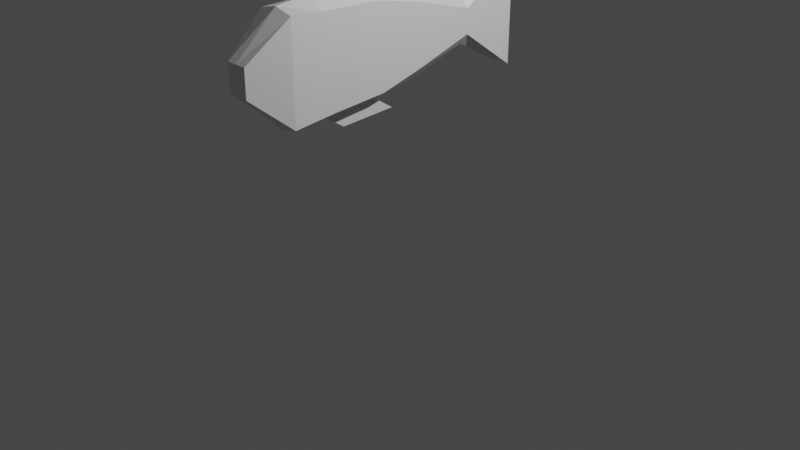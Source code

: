 # Source: blend.blend  (saved by Blender 3.0.42; exported with 4.5.12 LTS)
import bpy
from mathutils import Matrix  # noqa: F401  (used for matrix-valued properties, if any)

bpy.ops.wm.read_factory_settings(use_empty=True)
scene = bpy.context.scene
scene.name = 'Scene'

# ---- collections
col_collection = bpy.data.collections.new('Collection'); scene.collection.children.link(col_collection)

# ---- materials (node trees are filled in below, after node groups)
mat_material = bpy.data.materials.new('Material')
mat_material.alpha_threshold = 0.0
mat_material.use_transparent_shadow = False
mat_material.line_color = (0.0, 0.0, 0.0, 1.0)

# ---- material node trees
mat_material.use_nodes = True; mat_material.node_tree.nodes.clear()
_N = mat_material.node_tree.nodes; _L = mat_material.node_tree.links
n0 = _N.new('ShaderNodeOutputMaterial'); n0.name = 'Material Output'; n0.location = (300, 300)
n1 = _N.new('ShaderNodeBsdfPrincipled'); n1.name = 'Principled BSDF'; n1.location = (10, 300)
n1.distribution = 'GGX'
n1.subsurface_method = 'RANDOM_WALK_SKIN'
n1.inputs[2].default_value = 0.4
n1.inputs[3].default_value = 1.45
n1.inputs[27].default_value = (0.0, 0.0, 0.0, 1.0)
n1.inputs[28].default_value = 1.0
_L.new(n1.outputs[0], n0.inputs[0])
n0.is_active_output = True

# ---- world
world_world = bpy.data.worlds.new('World'); scene.world = world_world
world_world.use_nodes = True; world_world.node_tree.nodes.clear()
_N = world_world.node_tree.nodes; _L = world_world.node_tree.links
n0 = _N.new('ShaderNodeOutputWorld'); n0.name = 'World Output'; n0.location = (300, 300)
n1 = _N.new('ShaderNodeBackground'); n1.name = 'Background'; n1.location = (10, 300)
n1.inputs[0].default_value = (0.05088, 0.05088, 0.05088, 1.0)
_L.new(n1.outputs[0], n0.inputs[0])
n0.is_active_output = True
world_world.color = (0.05088, 0.05088, 0.05088)
world_world.use_sun_shadow = False
world_world.sun_shadow_jitter_overblur = 0.0

# ---- cameras
cam_camera = bpy.data.cameras.new('Camera')
cam_camera.clip_end = 100.0
cam_camera.ortho_scale = 7.314

# ---- lights
light_light = bpy.data.lights.new('Light', 'POINT')
light_light.transmission_factor = 0.0
light_light.energy = 1000.0
light_light.shadow_soft_size = 0.1
light_light.shadow_maximum_resolution = 0.006
light_light.use_absolute_resolution = True

# ---- meshes
me_cube = bpy.data.meshes.new('Cube')
me_cube.from_pydata([(0.611, 1.0, 1.0), (0.611, 1.0, -1.0), (1.0, -1.0, 0.9149), (1.0, -1.0, -0.9149), (-0.611, 1.0, 1.0), (-0.611, 1.0, -1.0), (-1.0, -1.0, 0.9149), (-1.0, -1.0, -0.9149), (-0.4482, 0.5871, -0.2359), (0.4482, 0.5871, 0.2363), (-0.4482, 0.5871, 0.2363), (0.4482, 0.5871, -0.2359), (-0.5705, -1.309, -0.2586), (-0.5705, -1.309, 0.2586), (0.5705, -1.309, 0.2586), (0.5705, -1.309, -0.2586), (-0.614, 0.1104, -0.5803), (0.614, 0.1104, 0.5807), (-0.614, 0.1104, 0.5807), (0.614, 0.1104, -0.5803), (0.0, 1.0, -1.0), (0.0, -1.0, 1.0), (0.0, -1.0, -1.0), (0.0, 1.0, 1.0), (0.0, 0.5871, -0.4482), (0.0, 0.5871, 0.4482), (0.0, -1.309, 0.2586), (0.0, -1.309, -0.2586), (0.0, 0.1104, -0.8327), (0.0, 0.1104, 0.8327), (0.8827, -0.6627, -0.8484), (-0.893, -0.6921, -0.8524), (0.0, -0.6773, -0.9854), (0.7348, -0.2372, -0.7911), (0.0, -0.2493, -0.9209), (-0.7433, -0.2615, -0.7944), (0.0, -0.4966, -1.286), (0.0, -0.06859, -1.222), (0.0, -0.1777, 0.9925), (0.0, -0.7525, 1.063), (0.7476, -0.2741, 0.7965), (0.9115, -0.7455, 0.8601), (-0.9164, -0.7595, 0.8619), (-0.7572, -0.3017, 0.8003), (0.0, -0.07238, 1.249), (0.0, -0.5371, 1.319)], [], [(29, 18, 43, 38), (6, 7, 12, 13), (8, 10, 4, 5), (28, 19, 33, 34), (19, 17, 40, 41, 2, 3, 30, 33), (20, 23, 0, 1), (1, 0, 9, 11), (20, 1, 11, 24), (16, 18, 10, 8), (23, 4, 10, 25), (27, 26, 13, 12), (22, 3, 15, 27), (21, 6, 13, 26), (3, 2, 14, 15), (7, 6, 42, 43, 18, 16, 35, 31), (11, 9, 17, 19), (24, 11, 19, 28), (25, 10, 18, 29), (9, 25, 29, 17), (8, 24, 28, 16), (2, 21, 26, 14), (7, 22, 27, 12), (15, 14, 26, 27), (0, 23, 25, 9), (5, 20, 24, 8), (5, 4, 23, 20), (16, 28, 34, 35), (17, 29, 38, 40), (32, 30, 3, 22), (31, 32, 22, 7), (34, 33, 30, 32), (35, 34, 32, 31), (32, 34, 37, 36), (40, 38, 39, 41), (41, 39, 21, 2), (38, 43, 42, 39), (39, 42, 6, 21), (38, 39, 45, 44)])
_uv = me_cube.uv_layers.new(name='UVMap')
_uv.uv.foreach_set('vector', [0.75, 0.6112, 0.875, 0.6112, 0.875, 0.6627, 0.75, 0.661, 0.625, 0.0, 0.375, 0.0, 0.375, 0.0, 0.625, 0.0, 0.375, 0.1984, 0.625, 0.1984, 0.625, 0.25, 0.375, 0.25, 0.25, 0.6112, 0.375, 0.6112, 0.375, 0.6547, 0.25, 0.6562, 0.375, 0.6112, 0.625, 0.6112, 0.625, 0.6593, 0.625, 0.7182, 0.625, 0.75, 0.375, 0.75, 0.375, 0.7078, 0.375, 0.6547, 0.375, 0.375, 0.625, 0.375, 0.625, 0.5, 0.375, 0.5, 0.375, 0.5, 0.625, 0.5, 0.625, 0.5516, 0.375, 0.5516, 0.25, 0.5, 0.375, 0.5, 0.375, 0.5516, 0.25, 0.5516, 0.375, 0.1388, 0.625, 0.1388, 0.625, 0.1984, 0.375, 0.1984, 0.75, 0.5, 0.875, 0.5, 0.875, 0.5516, 0.75, 0.5516, 0.375, 0.875, 0.625, 0.875, 0.625, 1.0, 0.375, 1.0, 0.25, 0.75, 0.375, 0.75, 0.375, 0.75, 0.25, 0.75, 0.75, 0.75, 0.875, 0.75, 0.875, 0.75, 0.75, 0.75, 0.375, 0.75, 0.625, 0.75, 0.625, 0.75, 0.375, 0.75, 0.375, 0.0, 0.625, 0.0, 0.625, 0.03006, 0.625, 0.08729, 0.625, 0.1388, 0.375, 0.1388, 0.375, 0.09232, 0.375, 0.03849, 0.375, 0.5516, 0.625, 0.5516, 0.625, 0.6112, 0.375, 0.6112, 0.25, 0.5516, 0.375, 0.5516, 0.375, 0.6112, 0.25, 0.6112, 0.75, 0.5516, 0.875, 0.5516, 0.875, 0.6112, 0.75, 0.6112, 0.625, 0.5516, 0.75, 0.5516, 0.75, 0.6112, 0.625, 0.6112, 0.125, 0.5516, 0.25, 0.5516, 0.25, 0.6112, 0.125, 0.6112, 0.625, 0.75, 0.75, 0.75, 0.75, 0.75, 0.625, 0.75, 0.125, 0.75, 0.25, 0.75, 0.25, 0.75, 0.125, 0.75, 0.375, 0.75, 0.625, 0.75, 0.625, 0.875, 0.375, 0.875, 0.625, 0.5, 0.75, 0.5, 0.75, 0.5516, 0.625, 0.5516, 0.125, 0.5, 0.25, 0.5, 0.25, 0.5516, 0.125, 0.5516, 0.375, 0.25, 0.625, 0.25, 0.625, 0.375, 0.375, 0.375, 0.125, 0.6112, 0.25, 0.6112, 0.25, 0.6562, 0.125, 0.6577, 0.625, 0.6112, 0.75, 0.6112, 0.75, 0.661, 0.625, 0.6593, 0.25, 0.7097, 0.375, 0.7078, 0.375, 0.75, 0.25, 0.75, 0.125, 0.7115, 0.25, 0.7097, 0.25, 0.75, 0.125, 0.75, 0.25, 0.6562, 0.375, 0.6547, 0.375, 0.7078, 0.25, 0.7097, 0.125, 0.6577, 0.25, 0.6562, 0.25, 0.7097, 0.125, 0.7115, 0.25, 0.7097, 0.25, 0.6562, 0.25, 0.6562, 0.25, 0.7097, 0.625, 0.6593, 0.75, 0.661, 0.75, 0.7191, 0.625, 0.7182, 0.625, 0.7182, 0.75, 0.7191, 0.75, 0.75, 0.625, 0.75, 0.75, 0.661, 0.875, 0.6627, 0.875, 0.7199, 0.75, 0.7191, 0.75, 0.7191, 0.875, 0.7199, 0.875, 0.75, 0.75, 0.75, 0.75, 0.661, 0.75, 0.7191, 0.75, 0.7191, 0.75, 0.661])
me_cube.materials.append(mat_material)
me_cube.use_remesh_preserve_volume = False
me_cube.use_remesh_preserve_attributes = False
me_cube.use_mirror_vertex_groups = False
me_cube.update()

# ---- objects
ob_cube = bpy.data.objects.new('Cube', me_cube)
ob_light = bpy.data.objects.new('Light', light_light)
ob_camera = bpy.data.objects.new('Camera', cam_camera)

# ---- transforms, parenting, visibility, modifiers, constraints
ob_cube.location = (0.0, 0.0, 1.903)
ob_cube.scale = (0.2005, 1.418, 0.5554)
ob_cube.lock_rotations_4d = False
ob_cube.empty_display_type = 'ARROWS'
ob_cube.lineart.crease_threshold = 0.0
ob_light.location = (4.076, 1.005, 5.904)
ob_light.rotation_euler = (0.6503, 0.05522, 1.866)
ob_light.lock_rotations_4d = False
ob_light.empty_display_type = 'ARROWS'
ob_light.color = (0.0, 0.0, 0.0, 0.0)
ob_light.lineart.crease_threshold = 0.0
ob_camera.location = (7.359, -6.926, 4.958)
ob_camera.rotation_euler = (1.109, 0.0, 0.8149)
ob_camera.lock_rotations_4d = False
ob_camera.empty_display_type = 'ARROWS'
ob_camera.color = (0.0, 0.0, 0.0, 0.0)
ob_camera.display_type = 'WIRE'
ob_camera.lineart.crease_threshold = 0.0

# ---- collection membership
col_collection.objects.link(ob_cube)
col_collection.objects.link(ob_light)
col_collection.objects.link(ob_camera)

# ---- scene / render settings (as saved in the file)
scene.camera = ob_camera
scene.frame_start = 1; scene.frame_end = 250; scene.frame_set(1)
scene.render.engine = 'BLENDER_EEVEE_NEXT'
scene.cycles.sampling_pattern = 'TABULATED_SOBOL'
scene.cycles.use_light_tree = False
scene.view_settings.view_transform = 'Filmic'
bpy.context.view_layer.update()

